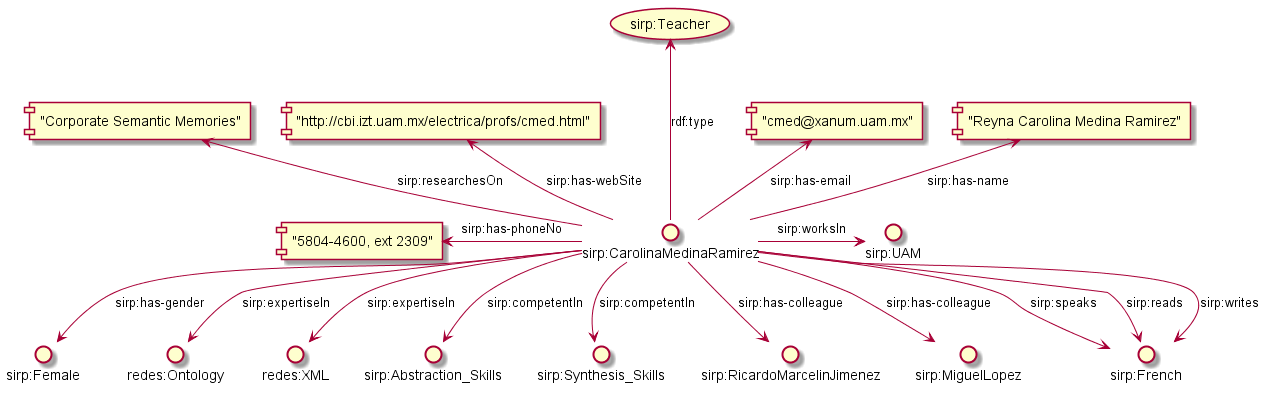

The diagram above was rendered by PlantUML. Its source (embedded in the PNG):
@startuml
interface "sirp:CarolinaMedinaRamirez" as caro
interface "sirp:UAM" as uam
interface "sirp:Female" as female
interface "redes:Ontology" as onto
interface "redes:XML" as xml
interface "sirp:Abstraction_Skills" as abs
interface "sirp:Synthesis_Skills" as syn
interface "sirp:RicardoMarcelinJimenez" as richard
interface "sirp:MiguelLopez" as milo
interface "sirp:French" as fr

caro -up-> ["Reyna Carolina Medina Ramirez"] : "sirp:has-name"
caro -up-> ["cmed@xanum.uam.mx"] : "sirp:has-email"
caro --up-> (sirp:Teacher): "rdf:type"

caro -up-> ["http://cbi.izt.uam.mx/electrica/profs/cmed.html"] : "sirp:has-webSite"
caro -left-> ["5804-4600, ext 2309"] : "sirp:has-phoneNo"
caro -up-> ["Corporate Semantic Memories"] : "sirp:researchesOn"

caro -down-> female : "sirp:has-gender"
caro -right-> uam : "sirp:worksIn"

caro --> fr : "sirp:reads"
caro --> fr : "sirp:writes"
caro --> fr : "sirp:speaks"

caro -down-> onto : "sirp:expertiseIn"
caro -down-> xml : "sirp:expertiseIn"
caro -down-> abs : "sirp:competentIn"
caro -down-> syn : "sirp:competentIn"

caro -down-> richard : "sirp:has-colleague"
caro -down-> milo : "sirp:has-colleague"

@enduml